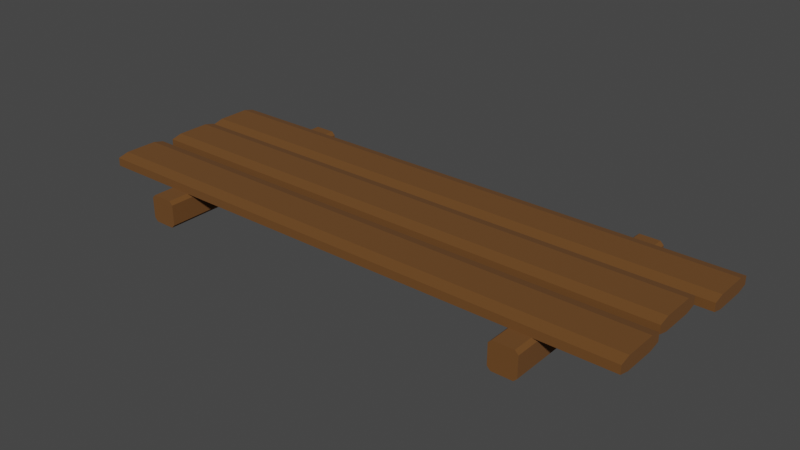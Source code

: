 # Source: Floor.blend  (saved by Blender 3.2.14; exported with 4.5.12 LTS)
import bpy
from mathutils import Matrix  # noqa: F401  (used for matrix-valued properties, if any)

bpy.ops.wm.read_factory_settings(use_empty=True)
scene = bpy.context.scene
scene.name = 'Scene'

# ---- collections
col_collection = bpy.data.collections.new('Collection'); scene.collection.children.link(col_collection)

# ---- materials (node trees are filled in below, after node groups)
mat_wood = bpy.data.materials.new('Wood')
mat_wood.alpha_threshold = 0.0
mat_wood.use_transparent_shadow = False
mat_wood.line_color = (0.0, 0.0, 0.0, 1.0)

# ---- material node trees
mat_wood.use_nodes = True; mat_wood.node_tree.nodes.clear()
_N = mat_wood.node_tree.nodes; _L = mat_wood.node_tree.links
n0 = _N.new('ShaderNodeOutputMaterial'); n0.name = 'Material Output'; n0.location = (300, 300)
n1 = _N.new('ShaderNodeBsdfPrincipled'); n1.name = 'Principled BSDF'; n1.location = (10, 300)
n1.distribution = 'GGX'
n1.subsurface_method = 'RANDOM_WALK_SKIN'
n1.inputs[0].default_value = (0.1424, 0.05685, 0.01059, 1.0)
n1.inputs[2].default_value = 1.0
n1.inputs[3].default_value = 1.45
n1.inputs[27].default_value = (0.0, 0.0, 0.0, 1.0)
n1.inputs[28].default_value = 1.0
_L.new(n1.outputs[0], n0.inputs[0])
n0.is_active_output = True

# ---- world
world_world = bpy.data.worlds.new('World'); scene.world = world_world
world_world.use_nodes = True; world_world.node_tree.nodes.clear()
_N = world_world.node_tree.nodes; _L = world_world.node_tree.links
n0 = _N.new('ShaderNodeOutputWorld'); n0.name = 'World Output'; n0.location = (300, 300)
n1 = _N.new('ShaderNodeBackground'); n1.name = 'Background'; n1.location = (10, 300)
n1.inputs[0].default_value = (0.05088, 0.05088, 0.05088, 1.0)
_L.new(n1.outputs[0], n0.inputs[0])
n0.is_active_output = True
world_world.color = (0.05088, 0.05088, 0.05088)
world_world.use_sun_shadow = False
world_world.sun_shadow_jitter_overblur = 0.0

# ---- meshes
me_cube_001 = bpy.data.meshes.new('Cube.001')
me_cube_001.from_pydata([(-20.0, -1.2, -0.5), (-20.0, -2.0, -0.3), (-20.0, -2.0, 0.3), (-20.0, -1.2, 0.5), (-20.0, 2.0, -0.3), (-20.0, 1.2, -0.5), (-20.0, 1.2, 0.5), (-20.0, 2.0, 0.3), (20.0, -2.0, -0.3), (20.0, -1.2, -0.5), (20.0, -1.2, 0.5), (20.0, -2.0, 0.3), (20.0, 1.2, -0.5), (20.0, 2.0, -0.3), (20.0, 2.0, 0.3), (20.0, 1.2, 0.5)], [], [(8, 11, 2, 1), (12, 13, 14, 15, 10, 11, 8, 9), (15, 6, 3, 10), (0, 1, 2, 3, 6, 7, 4, 5), (4, 7, 14, 13), (12, 5, 4, 13), (6, 15, 14, 7), (0, 9, 8, 1), (10, 3, 2, 11), (5, 12, 9, 0)])
_uv = me_cube_001.uv_layers.new(name='UVMap')
_uv.uv.foreach_set('vector', [0.425, 0.75, 0.575, 0.75, 0.575, 1.0, 0.425, 1.0, 0.375, 0.55, 0.425, 0.5, 0.575, 0.5, 0.625, 0.55, 0.625, 0.7, 0.575, 0.75, 0.425, 0.75, 0.375, 0.7, 0.625, 0.55, 0.875, 0.55, 0.875, 0.7, 0.625, 0.7, 0.375, 0.05, 0.425, 0.0, 0.575, 0.0, 0.625, 0.05, 0.625, 0.2, 0.575, 0.25, 0.425, 0.25, 0.375, 0.2, 0.425, 0.25, 0.575, 0.25, 0.575, 0.5, 0.425, 0.5, 0.375, 0.55, 0.125, 0.55, 0.125, 0.5, 0.375, 0.5, 0.625, 0.25, 0.625, 0.5, 0.575, 0.5, 0.575, 0.25, 0.125, 0.7, 0.375, 0.7, 0.375, 0.75, 0.125, 0.75, 0.625, 0.75, 0.625, 1.0, 0.575, 1.0, 0.575, 0.75, 0.125, 0.55, 0.375, 0.55, 0.375, 0.7, 0.125, 0.7])
me_cube_001.materials.append(mat_wood)
me_cube_001.update()
me_cube_002 = bpy.data.meshes.new('Cube.002')
me_cube_002.from_pydata([(-20.38, -1.2, -0.5), (-20.38, -2.0, -0.3), (-20.38, -2.0, 0.3), (-20.38, -1.2, 0.5), (-20.38, 2.0, -0.3), (-20.38, 1.2, -0.5), (-20.38, 1.2, 0.5), (-20.38, 2.0, 0.3), (20.38, -2.0, -0.3), (20.38, -1.2, -0.5), (20.38, -1.2, 0.5), (20.38, -2.0, 0.3), (20.38, 1.2, -0.5), (20.38, 2.0, -0.3), (20.38, 2.0, 0.3), (20.38, 1.2, 0.5)], [], [(8, 11, 2, 1), (12, 13, 14, 15, 10, 11, 8, 9), (15, 6, 3, 10), (0, 1, 2, 3, 6, 7, 4, 5), (4, 7, 14, 13), (12, 5, 4, 13), (6, 15, 14, 7), (0, 9, 8, 1), (10, 3, 2, 11), (5, 12, 9, 0)])
_uv = me_cube_002.uv_layers.new(name='UVMap')
_uv.uv.foreach_set('vector', [0.425, 0.75, 0.575, 0.75, 0.575, 1.0, 0.425, 1.0, 0.375, 0.55, 0.425, 0.5, 0.575, 0.5, 0.625, 0.55, 0.625, 0.7, 0.575, 0.75, 0.425, 0.75, 0.375, 0.7, 0.625, 0.55, 0.875, 0.55, 0.875, 0.7, 0.625, 0.7, 0.375, 0.05, 0.425, 0.0, 0.575, 0.0, 0.625, 0.05, 0.625, 0.2, 0.575, 0.25, 0.425, 0.25, 0.375, 0.2, 0.425, 0.25, 0.575, 0.25, 0.575, 0.5, 0.425, 0.5, 0.375, 0.55, 0.125, 0.55, 0.125, 0.5, 0.375, 0.5, 0.625, 0.25, 0.625, 0.5, 0.575, 0.5, 0.575, 0.25, 0.125, 0.7, 0.375, 0.7, 0.375, 0.75, 0.125, 0.75, 0.625, 0.75, 0.625, 1.0, 0.575, 1.0, 0.575, 0.75, 0.125, 0.55, 0.375, 0.55, 0.375, 0.7, 0.125, 0.7])
me_cube_002.materials.append(mat_wood)
me_cube_002.update()
me_cube_003 = bpy.data.meshes.new('Cube.003')
me_cube_003.from_pydata([(-20.8, -1.2, -0.5), (-20.8, -2.0, -0.3), (-20.8, -2.0, 0.3), (-20.8, -1.2, 0.5), (-20.8, 2.0, -0.3), (-20.8, 1.2, -0.5), (-20.8, 1.2, 0.5), (-20.8, 2.0, 0.3), (20.8, -2.0, -0.3), (20.8, -1.2, -0.5), (20.8, -1.2, 0.5), (20.8, -2.0, 0.3), (20.8, 1.2, -0.5), (20.8, 2.0, -0.3), (20.8, 2.0, 0.3), (20.8, 1.2, 0.5)], [], [(8, 11, 2, 1), (12, 13, 14, 15, 10, 11, 8, 9), (15, 6, 3, 10), (0, 1, 2, 3, 6, 7, 4, 5), (4, 7, 14, 13), (12, 5, 4, 13), (6, 15, 14, 7), (0, 9, 8, 1), (10, 3, 2, 11), (5, 12, 9, 0)])
_uv = me_cube_003.uv_layers.new(name='UVMap')
_uv.uv.foreach_set('vector', [0.425, 0.75, 0.575, 0.75, 0.575, 1.0, 0.425, 1.0, 0.375, 0.55, 0.425, 0.5, 0.575, 0.5, 0.625, 0.55, 0.625, 0.7, 0.575, 0.75, 0.425, 0.75, 0.375, 0.7, 0.625, 0.55, 0.875, 0.55, 0.875, 0.7, 0.625, 0.7, 0.375, 0.05, 0.425, 0.0, 0.575, 0.0, 0.625, 0.05, 0.625, 0.2, 0.575, 0.25, 0.425, 0.25, 0.375, 0.2, 0.425, 0.25, 0.575, 0.25, 0.575, 0.5, 0.425, 0.5, 0.375, 0.55, 0.125, 0.55, 0.125, 0.5, 0.375, 0.5, 0.625, 0.25, 0.625, 0.5, 0.575, 0.5, 0.575, 0.25, 0.125, 0.7, 0.375, 0.7, 0.375, 0.75, 0.125, 0.75, 0.625, 0.75, 0.625, 1.0, 0.575, 1.0, 0.575, 0.75, 0.125, 0.55, 0.375, 0.55, 0.375, 0.7, 0.125, 0.7])
me_cube_003.materials.append(mat_wood)
me_cube_003.update()
me_cube = bpy.data.meshes.new('Cube')
me_cube.from_pydata([(-1.0, -8.0, -0.75), (-0.75, -8.0, -1.0), (-0.75, -8.0, 1.0), (-1.0, -8.0, 0.75), (-0.75, 8.0, -1.0), (-1.0, 8.0, -0.75), (-1.0, 8.0, 0.75), (-0.75, 8.0, 1.0), (0.75, -8.0, -1.0), (1.0, -8.0, -0.75), (1.0, -8.0, 0.75), (0.75, -8.0, 1.0), (1.0, 8.0, -0.75), (0.75, 8.0, -1.0), (0.75, 8.0, 1.0), (1.0, 8.0, 0.75)], [], [(8, 9, 10, 11, 2, 3, 0, 1), (12, 15, 10, 9), (14, 7, 2, 11), (0, 3, 6, 5), (4, 5, 6, 7, 14, 15, 12, 13), (4, 1, 0, 5), (2, 7, 6, 3), (8, 13, 12, 9), (14, 11, 10, 15), (4, 13, 8, 1)])
_uv = me_cube.uv_layers.new(name='UVMap')
_uv.uv.foreach_set('vector', [0.375, 0.7812, 0.4062, 0.75, 0.5938, 0.75, 0.625, 0.7812, 0.625, 0.9688, 0.5938, 1.0, 0.4062, 1.0, 0.375, 0.9688, 0.4062, 0.5, 0.5938, 0.5, 0.5938, 0.75, 0.4062, 0.75, 0.6562, 0.5, 0.8438, 0.5, 0.8438, 0.75, 0.6562, 0.75, 0.4062, 0.0, 0.5938, 0.0, 0.5938, 0.25, 0.4062, 0.25, 0.375, 0.2812, 0.4062, 0.25, 0.5938, 0.25, 0.625, 0.2812, 0.625, 0.4688, 0.5938, 0.5, 0.4062, 0.5, 0.375, 0.4688, 0.1562, 0.5, 0.1562, 0.75, 0.125, 0.75, 0.125, 0.5, 0.625, 0.0, 0.625, 0.25, 0.5938, 0.25, 0.5938, 0.0, 0.3438, 0.75, 0.3438, 0.5, 0.4062, 0.5, 0.4062, 0.75, 0.6562, 0.5, 0.6562, 0.75, 0.5938, 0.75, 0.5938, 0.5, 0.1562, 0.5, 0.3438, 0.5, 0.3438, 0.75, 0.1562, 0.75])
me_cube.materials.append(mat_wood)
me_cube.update()
me_cube_004 = bpy.data.meshes.new('Cube.004')
me_cube_004.from_pydata([(-1.0, -8.0, -0.75), (-0.75, -8.0, -1.0), (-0.75, -8.0, 1.0), (-1.0, -8.0, 0.75), (-0.75, 8.0, -1.0), (-1.0, 8.0, -0.75), (-1.0, 8.0, 0.75), (-0.75, 8.0, 1.0), (0.75, -8.0, -1.0), (1.0, -8.0, -0.75), (1.0, -8.0, 0.75), (0.75, -8.0, 1.0), (1.0, 8.0, -0.75), (0.75, 8.0, -1.0), (0.75, 8.0, 1.0), (1.0, 8.0, 0.75)], [], [(8, 9, 10, 11, 2, 3, 0, 1), (12, 15, 10, 9), (14, 7, 2, 11), (0, 3, 6, 5), (4, 5, 6, 7, 14, 15, 12, 13), (4, 1, 0, 5), (2, 7, 6, 3), (8, 13, 12, 9), (14, 11, 10, 15), (4, 13, 8, 1)])
_uv = me_cube_004.uv_layers.new(name='UVMap')
_uv.uv.foreach_set('vector', [0.375, 0.7812, 0.4062, 0.75, 0.5938, 0.75, 0.625, 0.7812, 0.625, 0.9688, 0.5938, 1.0, 0.4062, 1.0, 0.375, 0.9688, 0.4062, 0.5, 0.5938, 0.5, 0.5938, 0.75, 0.4062, 0.75, 0.6562, 0.5, 0.8438, 0.5, 0.8438, 0.75, 0.6562, 0.75, 0.4062, 0.0, 0.5938, 0.0, 0.5938, 0.25, 0.4062, 0.25, 0.375, 0.2812, 0.4062, 0.25, 0.5938, 0.25, 0.625, 0.2812, 0.625, 0.4688, 0.5938, 0.5, 0.4062, 0.5, 0.375, 0.4688, 0.1562, 0.5, 0.1562, 0.75, 0.125, 0.75, 0.125, 0.5, 0.625, 0.0, 0.625, 0.25, 0.5938, 0.25, 0.5938, 0.0, 0.3438, 0.75, 0.3438, 0.5, 0.4062, 0.5, 0.4062, 0.75, 0.6562, 0.5, 0.6562, 0.75, 0.5938, 0.75, 0.5938, 0.5, 0.1562, 0.5, 0.3438, 0.5, 0.3438, 0.75, 0.1562, 0.75])
me_cube_004.materials.append(mat_wood)
me_cube_004.update()

# ---- objects
ob_cube = bpy.data.objects.new('Cube', me_cube_001)
ob_cube_001 = bpy.data.objects.new('Cube.001', me_cube_002)
ob_cube_002 = bpy.data.objects.new('Cube.002', me_cube_003)
ob_cube_003 = bpy.data.objects.new('Cube.003', me_cube)
ob_cube_004 = bpy.data.objects.new('Cube.004', me_cube_004)

# ---- transforms, parenting, visibility, modifiers, constraints
ob_cube.location = (0.0, 0.0, 1.454)
ob_cube_001.location = (-0.2124, -4.438, 1.283)
ob_cube_002.location = (0.2099, 4.586, 1.089)
ob_cube_003.location = (14.0, 0.0, 0.0)
ob_cube_004.location = (-14.0, 0.0, 0.0)

# ---- collection membership
col_collection.objects.link(ob_cube)
col_collection.objects.link(ob_cube_001)
col_collection.objects.link(ob_cube_002)
col_collection.objects.link(ob_cube_003)
col_collection.objects.link(ob_cube_004)

# ---- scene / render settings (as saved in the file)
scene.frame_start = 1; scene.frame_end = 250; scene.frame_set(1)
scene.render.engine = 'BLENDER_EEVEE_NEXT'
scene.cycles.sampling_pattern = 'TABULATED_SOBOL'
scene.cycles.use_light_tree = False
scene.view_settings.view_transform = 'Filmic'
bpy.context.view_layer.update()

# ---- added for rendering (the .blend has no active camera and no usable light): camera, sun
cam_auto = bpy.data.cameras.new('AutoCamera')
cam_auto.lens = 50.0
cam_auto.sensor_width = 36.0
cam_auto.clip_end = 1000.0
ob_auto_camera = bpy.data.objects.new('AutoCamera', cam_auto)
scene.collection.objects.link(ob_auto_camera)
ob_auto_camera.location = (41.5362, -49.5953, 33.5407)
ob_auto_camera.rotation_euler = (1.09748, -7.21219e-08, 0.694738)
scene.camera = ob_auto_camera
light_auto_sun = bpy.data.lights.new('AutoSun', 'SUN')
light_auto_sun.energy = 3.0
light_auto_sun.angle = 0.0523599
ob_auto_sun = bpy.data.objects.new('AutoSun', light_auto_sun)
scene.collection.objects.link(ob_auto_sun)
ob_auto_sun.rotation_euler = (0.872665, 0.174533, 0.523599)
bpy.context.view_layer.update()
